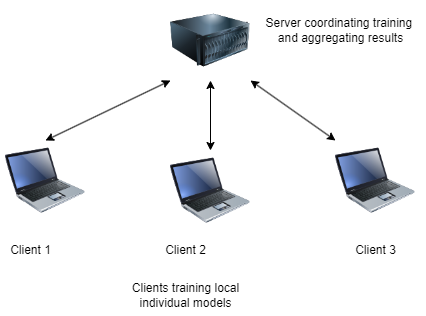

The diagram above was exported from draw.io. Its source (the exported page's mxGraphModel, read from the mxfile embedded in the PNG):
<mxGraphModel dx="1434" dy="699" grid="1" gridSize="10" guides="1" tooltips="1" connect="1" arrows="1" fold="1" page="1" pageScale="1" pageWidth="850" pageHeight="1100" math="0" shadow="0">
  <root>
    <mxCell id="0" />
    <mxCell id="1" parent="0" />
    <mxCell id="vvRPL_F8Ycp_RxCe9oE8-4" value="" style="image;html=1;image=img/lib/clip_art/computers/Server_128x128.png" vertex="1" parent="1">
      <mxGeometry x="385" y="200" width="80" height="80" as="geometry" />
    </mxCell>
    <mxCell id="vvRPL_F8Ycp_RxCe9oE8-7" value="" style="image;html=1;image=img/lib/clip_art/computers/Laptop_128x128.png" vertex="1" parent="1">
      <mxGeometry x="220" y="340" width="80" height="80" as="geometry" />
    </mxCell>
    <mxCell id="vvRPL_F8Ycp_RxCe9oE8-8" value="" style="image;html=1;image=img/lib/clip_art/computers/Laptop_128x128.png" vertex="1" parent="1">
      <mxGeometry x="385" y="350" width="80" height="80" as="geometry" />
    </mxCell>
    <mxCell id="vvRPL_F8Ycp_RxCe9oE8-9" value="" style="image;html=1;image=img/lib/clip_art/computers/Laptop_128x128.png" vertex="1" parent="1">
      <mxGeometry x="550" y="340" width="80" height="80" as="geometry" />
    </mxCell>
    <mxCell id="vvRPL_F8Ycp_RxCe9oE8-10" value="Server coordinating training&amp;nbsp;&lt;br&gt;and aggregating results" style="text;html=1;align=center;verticalAlign=middle;resizable=0;points=[];autosize=1;strokeColor=none;fillColor=none;" vertex="1" parent="1">
      <mxGeometry x="470" y="210" width="170" height="40" as="geometry" />
    </mxCell>
    <mxCell id="vvRPL_F8Ycp_RxCe9oE8-12" value="Client 1" style="text;html=1;align=center;verticalAlign=middle;resizable=0;points=[];autosize=1;strokeColor=none;fillColor=none;" vertex="1" parent="1">
      <mxGeometry x="215" y="435" width="60" height="30" as="geometry" />
    </mxCell>
    <mxCell id="vvRPL_F8Ycp_RxCe9oE8-13" value="Client 2" style="text;html=1;align=center;verticalAlign=middle;resizable=0;points=[];autosize=1;strokeColor=none;fillColor=none;" vertex="1" parent="1">
      <mxGeometry x="370" y="435" width="60" height="30" as="geometry" />
    </mxCell>
    <mxCell id="vvRPL_F8Ycp_RxCe9oE8-14" value="Client 3" style="text;html=1;align=center;verticalAlign=middle;resizable=0;points=[];autosize=1;strokeColor=none;fillColor=none;" vertex="1" parent="1">
      <mxGeometry x="560" y="435" width="60" height="30" as="geometry" />
    </mxCell>
    <mxCell id="vvRPL_F8Ycp_RxCe9oE8-16" value="" style="endArrow=classic;startArrow=classic;html=1;rounded=0;entryX=0;entryY=1;entryDx=0;entryDy=0;exitX=0.5;exitY=0;exitDx=0;exitDy=0;" edge="1" parent="1" source="vvRPL_F8Ycp_RxCe9oE8-7" target="vvRPL_F8Ycp_RxCe9oE8-4">
      <mxGeometry width="50" height="50" relative="1" as="geometry">
        <mxPoint x="400" y="410" as="sourcePoint" />
        <mxPoint x="450" y="360" as="targetPoint" />
      </mxGeometry>
    </mxCell>
    <mxCell id="vvRPL_F8Ycp_RxCe9oE8-19" value="" style="endArrow=classic;startArrow=classic;html=1;rounded=0;entryX=0.5;entryY=1;entryDx=0;entryDy=0;" edge="1" parent="1" source="vvRPL_F8Ycp_RxCe9oE8-8" target="vvRPL_F8Ycp_RxCe9oE8-4">
      <mxGeometry width="50" height="50" relative="1" as="geometry">
        <mxPoint x="400" y="410" as="sourcePoint" />
        <mxPoint x="450" y="360" as="targetPoint" />
      </mxGeometry>
    </mxCell>
    <mxCell id="vvRPL_F8Ycp_RxCe9oE8-20" value="" style="endArrow=classic;startArrow=classic;html=1;rounded=0;entryX=1;entryY=1;entryDx=0;entryDy=0;exitX=0;exitY=0;exitDx=0;exitDy=0;" edge="1" parent="1" source="vvRPL_F8Ycp_RxCe9oE8-9" target="vvRPL_F8Ycp_RxCe9oE8-4">
      <mxGeometry width="50" height="50" relative="1" as="geometry">
        <mxPoint x="400" y="410" as="sourcePoint" />
        <mxPoint x="450" y="360" as="targetPoint" />
      </mxGeometry>
    </mxCell>
    <mxCell id="vvRPL_F8Ycp_RxCe9oE8-21" value="Clients training local &lt;br&gt;individual models" style="text;html=1;align=center;verticalAlign=middle;resizable=0;points=[];autosize=1;strokeColor=none;fillColor=none;" vertex="1" parent="1">
      <mxGeometry x="335" y="475" width="130" height="40" as="geometry" />
    </mxCell>
  </root>
</mxGraphModel>